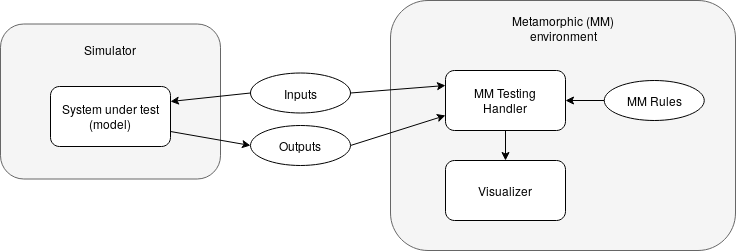

The diagram above was exported from draw.io. Its source (the exported page's mxGraphModel, read from the mxfile embedded in the PNG):
<mxGraphModel dx="868" dy="469" grid="1" gridSize="10" guides="1" tooltips="1" connect="1" arrows="1" fold="1" page="1" pageScale="1" pageWidth="850" pageHeight="1100" math="0" shadow="0">
  <root>
    <mxCell id="iwLUcIop2f2wl_Ge2uJb-0" />
    <mxCell id="iwLUcIop2f2wl_Ge2uJb-1" parent="iwLUcIop2f2wl_Ge2uJb-0" />
    <mxCell id="538DO62ATWuRRj2TGYB7-0" value="" style="rounded=1;whiteSpace=wrap;html=1;fillColor=#f5f5f5;strokeColor=#666666;fontColor=#333333;" parent="iwLUcIop2f2wl_Ge2uJb-1" vertex="1">
      <mxGeometry x="500" y="265" width="345" height="250" as="geometry" />
    </mxCell>
    <mxCell id="538DO62ATWuRRj2TGYB7-1" value="" style="rounded=1;whiteSpace=wrap;html=1;fillColor=#f5f5f5;strokeColor=#666666;fontColor=#333333;" parent="iwLUcIop2f2wl_Ge2uJb-1" vertex="1">
      <mxGeometry x="110" y="288.5" width="220" height="155" as="geometry" />
    </mxCell>
    <mxCell id="4yE8rKocsJZF-9j6LNcV-0" style="rounded=0;orthogonalLoop=1;jettySize=auto;html=1;exitX=0;exitY=0.5;exitDx=0;exitDy=0;entryX=1;entryY=0.25;entryDx=0;entryDy=0;" parent="iwLUcIop2f2wl_Ge2uJb-1" source="538DO62ATWuRRj2TGYB7-4" target="538DO62ATWuRRj2TGYB7-7" edge="1">
      <mxGeometry relative="1" as="geometry" />
    </mxCell>
    <mxCell id="4yE8rKocsJZF-9j6LNcV-2" style="edgeStyle=none;rounded=0;orthogonalLoop=1;jettySize=auto;html=1;exitX=1;exitY=0.5;exitDx=0;exitDy=0;entryX=0;entryY=0.25;entryDx=0;entryDy=0;" parent="iwLUcIop2f2wl_Ge2uJb-1" source="538DO62ATWuRRj2TGYB7-4" target="538DO62ATWuRRj2TGYB7-9" edge="1">
      <mxGeometry relative="1" as="geometry" />
    </mxCell>
    <mxCell id="538DO62ATWuRRj2TGYB7-4" value="Inputs" style="ellipse;whiteSpace=wrap;html=1;" parent="iwLUcIop2f2wl_Ge2uJb-1" vertex="1">
      <mxGeometry x="360" y="337.5" width="100" height="40" as="geometry" />
    </mxCell>
    <mxCell id="538DO62ATWuRRj2TGYB7-5" value="Simulator" style="text;html=1;strokeColor=none;fillColor=none;align=center;verticalAlign=middle;whiteSpace=wrap;rounded=0;" parent="iwLUcIop2f2wl_Ge2uJb-1" vertex="1">
      <mxGeometry x="170" y="298.5" width="100" height="30" as="geometry" />
    </mxCell>
    <mxCell id="4yE8rKocsJZF-9j6LNcV-1" style="rounded=0;orthogonalLoop=1;jettySize=auto;html=1;exitX=1;exitY=0.75;exitDx=0;exitDy=0;entryX=0;entryY=0.5;entryDx=0;entryDy=0;" parent="iwLUcIop2f2wl_Ge2uJb-1" source="538DO62ATWuRRj2TGYB7-7" target="538DO62ATWuRRj2TGYB7-11" edge="1">
      <mxGeometry relative="1" as="geometry" />
    </mxCell>
    <mxCell id="538DO62ATWuRRj2TGYB7-7" value="&lt;div&gt;System under test&lt;/div&gt;&lt;div&gt;(model)&lt;/div&gt;" style="rounded=1;whiteSpace=wrap;html=1;" parent="iwLUcIop2f2wl_Ge2uJb-1" vertex="1">
      <mxGeometry x="160" y="351" width="120" height="60" as="geometry" />
    </mxCell>
    <mxCell id="538DO62ATWuRRj2TGYB7-8" style="edgeStyle=orthogonalEdgeStyle;rounded=0;orthogonalLoop=1;jettySize=auto;html=1;exitX=0.5;exitY=1;exitDx=0;exitDy=0;" parent="iwLUcIop2f2wl_Ge2uJb-1" source="538DO62ATWuRRj2TGYB7-9" target="538DO62ATWuRRj2TGYB7-14" edge="1">
      <mxGeometry relative="1" as="geometry" />
    </mxCell>
    <mxCell id="538DO62ATWuRRj2TGYB7-9" value="&lt;div&gt;MM Testing&lt;/div&gt;&lt;div&gt;Handler&lt;br&gt;&lt;/div&gt;" style="rounded=1;whiteSpace=wrap;html=1;" parent="iwLUcIop2f2wl_Ge2uJb-1" vertex="1">
      <mxGeometry x="555" y="335" width="120" height="60" as="geometry" />
    </mxCell>
    <mxCell id="4yE8rKocsJZF-9j6LNcV-5" style="edgeStyle=none;rounded=0;orthogonalLoop=1;jettySize=auto;html=1;exitX=1;exitY=0.5;exitDx=0;exitDy=0;entryX=0;entryY=0.75;entryDx=0;entryDy=0;" parent="iwLUcIop2f2wl_Ge2uJb-1" source="538DO62ATWuRRj2TGYB7-11" target="538DO62ATWuRRj2TGYB7-9" edge="1">
      <mxGeometry relative="1" as="geometry" />
    </mxCell>
    <mxCell id="538DO62ATWuRRj2TGYB7-11" value="Outputs" style="ellipse;whiteSpace=wrap;html=1;" parent="iwLUcIop2f2wl_Ge2uJb-1" vertex="1">
      <mxGeometry x="360" y="390" width="100" height="40" as="geometry" />
    </mxCell>
    <mxCell id="538DO62ATWuRRj2TGYB7-12" value="" style="edgeStyle=orthogonalEdgeStyle;rounded=0;orthogonalLoop=1;jettySize=auto;html=1;" parent="iwLUcIop2f2wl_Ge2uJb-1" source="538DO62ATWuRRj2TGYB7-13" target="538DO62ATWuRRj2TGYB7-9" edge="1">
      <mxGeometry relative="1" as="geometry" />
    </mxCell>
    <mxCell id="538DO62ATWuRRj2TGYB7-13" value="MM Rules" style="ellipse;whiteSpace=wrap;html=1;strokeWidth=1;strokeColor=#000000;" parent="iwLUcIop2f2wl_Ge2uJb-1" vertex="1">
      <mxGeometry x="713.75" y="345" width="100" height="40" as="geometry" />
    </mxCell>
    <mxCell id="538DO62ATWuRRj2TGYB7-14" value="Visualizer" style="rounded=1;whiteSpace=wrap;html=1;" parent="iwLUcIop2f2wl_Ge2uJb-1" vertex="1">
      <mxGeometry x="555" y="425" width="120" height="60" as="geometry" />
    </mxCell>
    <mxCell id="538DO62ATWuRRj2TGYB7-15" value="&lt;div&gt;Metamorphic (MM)&lt;/div&gt;&lt;div&gt;environment&lt;/div&gt;" style="text;html=1;strokeColor=none;fillColor=none;align=center;verticalAlign=middle;whiteSpace=wrap;rounded=0;" parent="iwLUcIop2f2wl_Ge2uJb-1" vertex="1">
      <mxGeometry x="588.75" y="277.5" width="167.5" height="30" as="geometry" />
    </mxCell>
  </root>
</mxGraphModel>